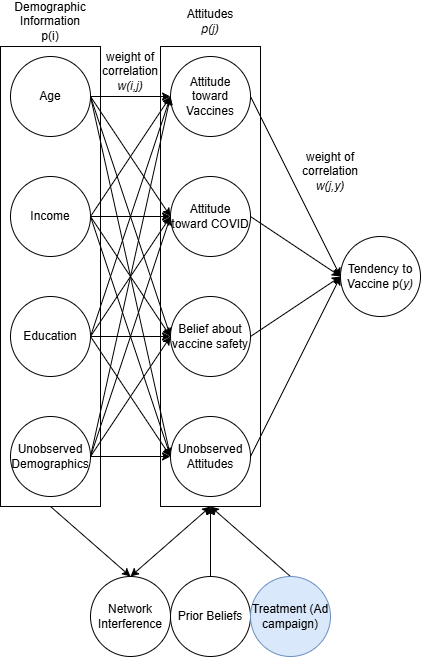

The diagram above was exported from draw.io. Its source (the exported page's mxGraphModel, read from the mxfile embedded in the PNG):
<mxGraphModel dx="904" dy="464" grid="1" gridSize="10" guides="1" tooltips="1" connect="1" arrows="1" fold="1" page="1" pageScale="1" pageWidth="850" pageHeight="1100" math="0" shadow="0">
  <root>
    <mxCell id="0" />
    <mxCell id="1" parent="0" />
    <mxCell id="S71CukBi1wQtl_XnejC7-6" style="rounded=0;orthogonalLoop=1;jettySize=auto;html=1;exitX=0.5;exitY=1;exitDx=0;exitDy=0;entryX=0.5;entryY=0;entryDx=0;entryDy=0;" parent="1" source="S71CukBi1wQtl_XnejC7-5" target="S71CukBi1wQtl_XnejC7-1" edge="1">
      <mxGeometry relative="1" as="geometry" />
    </mxCell>
    <mxCell id="S71CukBi1wQtl_XnejC7-5" value="" style="rounded=0;whiteSpace=wrap;html=1;" parent="1" vertex="1">
      <mxGeometry x="150" y="150" width="100" height="460" as="geometry" />
    </mxCell>
    <mxCell id="FZulAc5fuG0MoaNXxATA-1" value="" style="rounded=0;whiteSpace=wrap;html=1;" parent="1" vertex="1">
      <mxGeometry x="310" y="150" width="100" height="460" as="geometry" />
    </mxCell>
    <mxCell id="gF6NzZF2bhkfZXJ9cEru-23" style="edgeStyle=orthogonalEdgeStyle;rounded=0;orthogonalLoop=1;jettySize=auto;html=1;exitX=1;exitY=0.5;exitDx=0;exitDy=0;entryX=0;entryY=0.5;entryDx=0;entryDy=0;" parent="1" source="gF6NzZF2bhkfZXJ9cEru-2" target="gF6NzZF2bhkfZXJ9cEru-6" edge="1">
      <mxGeometry relative="1" as="geometry" />
    </mxCell>
    <mxCell id="gF6NzZF2bhkfZXJ9cEru-27" style="rounded=0;orthogonalLoop=1;jettySize=auto;html=1;exitX=1;exitY=0.5;exitDx=0;exitDy=0;entryX=0;entryY=0.5;entryDx=0;entryDy=0;" parent="1" source="gF6NzZF2bhkfZXJ9cEru-2" target="gF6NzZF2bhkfZXJ9cEru-7" edge="1">
      <mxGeometry relative="1" as="geometry" />
    </mxCell>
    <mxCell id="gF6NzZF2bhkfZXJ9cEru-28" style="rounded=0;orthogonalLoop=1;jettySize=auto;html=1;exitX=1;exitY=0.5;exitDx=0;exitDy=0;entryX=0;entryY=0.5;entryDx=0;entryDy=0;" parent="1" source="gF6NzZF2bhkfZXJ9cEru-2" target="gF6NzZF2bhkfZXJ9cEru-5" edge="1">
      <mxGeometry relative="1" as="geometry" />
    </mxCell>
    <mxCell id="gF6NzZF2bhkfZXJ9cEru-33" style="rounded=0;orthogonalLoop=1;jettySize=auto;html=1;exitX=1;exitY=0.5;exitDx=0;exitDy=0;entryX=0;entryY=0.5;entryDx=0;entryDy=0;" parent="1" source="gF6NzZF2bhkfZXJ9cEru-2" target="gF6NzZF2bhkfZXJ9cEru-18" edge="1">
      <mxGeometry relative="1" as="geometry" />
    </mxCell>
    <mxCell id="gF6NzZF2bhkfZXJ9cEru-2" value="Income" style="ellipse;whiteSpace=wrap;html=1;aspect=fixed;" parent="1" vertex="1">
      <mxGeometry x="160" y="280" width="80" height="80" as="geometry" />
    </mxCell>
    <mxCell id="gF6NzZF2bhkfZXJ9cEru-22" style="edgeStyle=orthogonalEdgeStyle;rounded=0;orthogonalLoop=1;jettySize=auto;html=1;exitX=1;exitY=0.5;exitDx=0;exitDy=0;entryX=0;entryY=0.5;entryDx=0;entryDy=0;" parent="1" source="gF6NzZF2bhkfZXJ9cEru-3" target="gF6NzZF2bhkfZXJ9cEru-5" edge="1">
      <mxGeometry relative="1" as="geometry" />
    </mxCell>
    <mxCell id="gF6NzZF2bhkfZXJ9cEru-29" style="rounded=0;orthogonalLoop=1;jettySize=auto;html=1;exitX=1;exitY=0.5;exitDx=0;exitDy=0;entryX=0;entryY=0.5;entryDx=0;entryDy=0;" parent="1" source="gF6NzZF2bhkfZXJ9cEru-3" target="gF6NzZF2bhkfZXJ9cEru-6" edge="1">
      <mxGeometry relative="1" as="geometry" />
    </mxCell>
    <mxCell id="gF6NzZF2bhkfZXJ9cEru-30" style="rounded=0;orthogonalLoop=1;jettySize=auto;html=1;exitX=1;exitY=0.5;exitDx=0;exitDy=0;entryX=0;entryY=0.5;entryDx=0;entryDy=0;" parent="1" source="gF6NzZF2bhkfZXJ9cEru-3" target="gF6NzZF2bhkfZXJ9cEru-7" edge="1">
      <mxGeometry relative="1" as="geometry" />
    </mxCell>
    <mxCell id="gF6NzZF2bhkfZXJ9cEru-31" style="rounded=0;orthogonalLoop=1;jettySize=auto;html=1;exitX=1;exitY=0.5;exitDx=0;exitDy=0;entryX=0;entryY=0.5;entryDx=0;entryDy=0;" parent="1" source="gF6NzZF2bhkfZXJ9cEru-3" target="gF6NzZF2bhkfZXJ9cEru-18" edge="1">
      <mxGeometry relative="1" as="geometry" />
    </mxCell>
    <mxCell id="gF6NzZF2bhkfZXJ9cEru-3" value="Age" style="ellipse;whiteSpace=wrap;html=1;aspect=fixed;" parent="1" vertex="1">
      <mxGeometry x="160" y="160" width="80" height="80" as="geometry" />
    </mxCell>
    <mxCell id="gF6NzZF2bhkfZXJ9cEru-24" style="edgeStyle=orthogonalEdgeStyle;rounded=0;orthogonalLoop=1;jettySize=auto;html=1;exitX=1;exitY=0.5;exitDx=0;exitDy=0;entryX=0;entryY=0.5;entryDx=0;entryDy=0;" parent="1" source="gF6NzZF2bhkfZXJ9cEru-4" target="gF6NzZF2bhkfZXJ9cEru-7" edge="1">
      <mxGeometry relative="1" as="geometry" />
    </mxCell>
    <mxCell id="gF6NzZF2bhkfZXJ9cEru-34" style="rounded=0;orthogonalLoop=1;jettySize=auto;html=1;exitX=1;exitY=0.5;exitDx=0;exitDy=0;" parent="1" source="gF6NzZF2bhkfZXJ9cEru-4" edge="1">
      <mxGeometry relative="1" as="geometry">
        <mxPoint x="320" y="320" as="targetPoint" />
      </mxGeometry>
    </mxCell>
    <mxCell id="gF6NzZF2bhkfZXJ9cEru-35" style="rounded=0;orthogonalLoop=1;jettySize=auto;html=1;exitX=1;exitY=0.5;exitDx=0;exitDy=0;entryX=0;entryY=0.5;entryDx=0;entryDy=0;" parent="1" source="gF6NzZF2bhkfZXJ9cEru-4" target="gF6NzZF2bhkfZXJ9cEru-5" edge="1">
      <mxGeometry relative="1" as="geometry" />
    </mxCell>
    <mxCell id="gF6NzZF2bhkfZXJ9cEru-37" style="rounded=0;orthogonalLoop=1;jettySize=auto;html=1;exitX=1;exitY=0.5;exitDx=0;exitDy=0;entryX=0;entryY=0.5;entryDx=0;entryDy=0;" parent="1" source="gF6NzZF2bhkfZXJ9cEru-4" target="gF6NzZF2bhkfZXJ9cEru-18" edge="1">
      <mxGeometry relative="1" as="geometry" />
    </mxCell>
    <mxCell id="gF6NzZF2bhkfZXJ9cEru-4" value="Education" style="ellipse;whiteSpace=wrap;html=1;aspect=fixed;" parent="1" vertex="1">
      <mxGeometry x="160" y="400" width="80" height="80" as="geometry" />
    </mxCell>
    <mxCell id="gF6NzZF2bhkfZXJ9cEru-12" style="rounded=0;orthogonalLoop=1;jettySize=auto;html=1;exitX=1;exitY=0.5;exitDx=0;exitDy=0;entryX=0;entryY=0.5;entryDx=0;entryDy=0;" parent="1" source="gF6NzZF2bhkfZXJ9cEru-5" target="gF6NzZF2bhkfZXJ9cEru-11" edge="1">
      <mxGeometry relative="1" as="geometry" />
    </mxCell>
    <mxCell id="gF6NzZF2bhkfZXJ9cEru-5" value="Attitude toward Vaccines" style="ellipse;whiteSpace=wrap;html=1;aspect=fixed;" parent="1" vertex="1">
      <mxGeometry x="320" y="160" width="80" height="80" as="geometry" />
    </mxCell>
    <mxCell id="gF6NzZF2bhkfZXJ9cEru-13" style="rounded=0;orthogonalLoop=1;jettySize=auto;html=1;exitX=1;exitY=0.5;exitDx=0;exitDy=0;entryX=0;entryY=0.5;entryDx=0;entryDy=0;" parent="1" source="gF6NzZF2bhkfZXJ9cEru-6" target="gF6NzZF2bhkfZXJ9cEru-11" edge="1">
      <mxGeometry relative="1" as="geometry" />
    </mxCell>
    <mxCell id="gF6NzZF2bhkfZXJ9cEru-6" value="Attitude toward COVID" style="ellipse;whiteSpace=wrap;html=1;aspect=fixed;" parent="1" vertex="1">
      <mxGeometry x="320" y="280" width="80" height="80" as="geometry" />
    </mxCell>
    <mxCell id="gF6NzZF2bhkfZXJ9cEru-14" style="rounded=0;orthogonalLoop=1;jettySize=auto;html=1;exitX=1;exitY=0.5;exitDx=0;exitDy=0;entryX=0;entryY=0.5;entryDx=0;entryDy=0;" parent="1" source="gF6NzZF2bhkfZXJ9cEru-7" target="gF6NzZF2bhkfZXJ9cEru-11" edge="1">
      <mxGeometry relative="1" as="geometry" />
    </mxCell>
    <mxCell id="gF6NzZF2bhkfZXJ9cEru-7" value="Belief about vaccine safety" style="ellipse;whiteSpace=wrap;html=1;aspect=fixed;" parent="1" vertex="1">
      <mxGeometry x="320" y="400" width="80" height="80" as="geometry" />
    </mxCell>
    <mxCell id="gF6NzZF2bhkfZXJ9cEru-11" value="Tendency to Vaccine p(&lt;i&gt;y)&lt;/i&gt;" style="ellipse;whiteSpace=wrap;html=1;aspect=fixed;" parent="1" vertex="1">
      <mxGeometry x="490" y="340" width="80" height="80" as="geometry" />
    </mxCell>
    <mxCell id="gF6NzZF2bhkfZXJ9cEru-15" value="Demographic Information p(i)" style="text;html=1;align=center;verticalAlign=middle;whiteSpace=wrap;rounded=0;" parent="1" vertex="1">
      <mxGeometry x="170" y="110" width="60" height="30" as="geometry" />
    </mxCell>
    <mxCell id="gF6NzZF2bhkfZXJ9cEru-16" value="Attitudes &lt;i&gt;p(j)&lt;/i&gt;" style="text;html=1;align=center;verticalAlign=middle;whiteSpace=wrap;rounded=0;" parent="1" vertex="1">
      <mxGeometry x="330" y="110" width="60" height="30" as="geometry" />
    </mxCell>
    <mxCell id="gF6NzZF2bhkfZXJ9cEru-25" style="edgeStyle=orthogonalEdgeStyle;rounded=0;orthogonalLoop=1;jettySize=auto;html=1;exitX=1;exitY=0.5;exitDx=0;exitDy=0;entryX=0;entryY=0.5;entryDx=0;entryDy=0;" parent="1" source="gF6NzZF2bhkfZXJ9cEru-17" target="gF6NzZF2bhkfZXJ9cEru-18" edge="1">
      <mxGeometry relative="1" as="geometry" />
    </mxCell>
    <mxCell id="gF6NzZF2bhkfZXJ9cEru-26" style="rounded=0;orthogonalLoop=1;jettySize=auto;html=1;exitX=1;exitY=0.5;exitDx=0;exitDy=0;entryX=0;entryY=0.5;entryDx=0;entryDy=0;" parent="1" source="gF6NzZF2bhkfZXJ9cEru-17" target="gF6NzZF2bhkfZXJ9cEru-7" edge="1">
      <mxGeometry relative="1" as="geometry" />
    </mxCell>
    <mxCell id="gF6NzZF2bhkfZXJ9cEru-36" style="rounded=0;orthogonalLoop=1;jettySize=auto;html=1;exitX=1;exitY=0.5;exitDx=0;exitDy=0;entryX=0;entryY=0.5;entryDx=0;entryDy=0;" parent="1" source="gF6NzZF2bhkfZXJ9cEru-17" target="gF6NzZF2bhkfZXJ9cEru-6" edge="1">
      <mxGeometry relative="1" as="geometry" />
    </mxCell>
    <mxCell id="gF6NzZF2bhkfZXJ9cEru-38" style="rounded=0;orthogonalLoop=1;jettySize=auto;html=1;exitX=1;exitY=0.5;exitDx=0;exitDy=0;entryX=0;entryY=0.5;entryDx=0;entryDy=0;" parent="1" source="gF6NzZF2bhkfZXJ9cEru-17" target="gF6NzZF2bhkfZXJ9cEru-5" edge="1">
      <mxGeometry relative="1" as="geometry" />
    </mxCell>
    <mxCell id="gF6NzZF2bhkfZXJ9cEru-17" value="Unobserved Demographics" style="ellipse;whiteSpace=wrap;html=1;aspect=fixed;" parent="1" vertex="1">
      <mxGeometry x="160" y="520" width="80" height="80" as="geometry" />
    </mxCell>
    <mxCell id="gF6NzZF2bhkfZXJ9cEru-20" style="rounded=0;orthogonalLoop=1;jettySize=auto;html=1;exitX=1;exitY=0.5;exitDx=0;exitDy=0;entryX=0;entryY=0.5;entryDx=0;entryDy=0;" parent="1" source="gF6NzZF2bhkfZXJ9cEru-18" target="gF6NzZF2bhkfZXJ9cEru-11" edge="1">
      <mxGeometry relative="1" as="geometry" />
    </mxCell>
    <mxCell id="gF6NzZF2bhkfZXJ9cEru-18" value="Unobserved Attitudes" style="ellipse;whiteSpace=wrap;html=1;aspect=fixed;" parent="1" vertex="1">
      <mxGeometry x="320" y="520" width="80" height="80" as="geometry" />
    </mxCell>
    <mxCell id="gF6NzZF2bhkfZXJ9cEru-32" value="weight of correlation &lt;i&gt;w(i,j)&lt;/i&gt;" style="text;html=1;align=center;verticalAlign=middle;whiteSpace=wrap;rounded=0;" parent="1" vertex="1">
      <mxGeometry x="250" y="160" width="60" height="30" as="geometry" />
    </mxCell>
    <mxCell id="gF6NzZF2bhkfZXJ9cEru-39" value="weight of correlation &lt;i&gt;w(j,y)&lt;/i&gt;" style="text;html=1;align=center;verticalAlign=middle;whiteSpace=wrap;rounded=0;" parent="1" vertex="1">
      <mxGeometry x="450" y="260" width="60" height="30" as="geometry" />
    </mxCell>
    <mxCell id="FZulAc5fuG0MoaNXxATA-4" style="rounded=0;orthogonalLoop=1;jettySize=auto;html=1;exitX=0.5;exitY=0;exitDx=0;exitDy=0;entryX=0.5;entryY=1;entryDx=0;entryDy=0;" parent="1" source="FZulAc5fuG0MoaNXxATA-3" target="FZulAc5fuG0MoaNXxATA-1" edge="1">
      <mxGeometry relative="1" as="geometry" />
    </mxCell>
    <mxCell id="FZulAc5fuG0MoaNXxATA-3" value="Prior Beliefs" style="ellipse;whiteSpace=wrap;html=1;aspect=fixed;" parent="1" vertex="1">
      <mxGeometry x="320" y="680" width="80" height="80" as="geometry" />
    </mxCell>
    <mxCell id="S71CukBi1wQtl_XnejC7-3" style="rounded=0;orthogonalLoop=1;jettySize=auto;html=1;exitX=0.5;exitY=0;exitDx=0;exitDy=0;entryX=0.5;entryY=1;entryDx=0;entryDy=0;startArrow=classic;startFill=1;" parent="1" source="S71CukBi1wQtl_XnejC7-1" target="FZulAc5fuG0MoaNXxATA-1" edge="1">
      <mxGeometry relative="1" as="geometry" />
    </mxCell>
    <mxCell id="S71CukBi1wQtl_XnejC7-1" value="Network Interference" style="ellipse;whiteSpace=wrap;html=1;aspect=fixed;" parent="1" vertex="1">
      <mxGeometry x="240" y="680" width="80" height="80" as="geometry" />
    </mxCell>
    <mxCell id="6FlUxdtMiqfOZhi-onRX-2" style="rounded=0;orthogonalLoop=1;jettySize=auto;html=1;exitX=0.5;exitY=0;exitDx=0;exitDy=0;entryX=0.5;entryY=1;entryDx=0;entryDy=0;" edge="1" parent="1" source="6FlUxdtMiqfOZhi-onRX-1" target="FZulAc5fuG0MoaNXxATA-1">
      <mxGeometry relative="1" as="geometry" />
    </mxCell>
    <mxCell id="6FlUxdtMiqfOZhi-onRX-1" value="Treatment (Ad campaign)" style="ellipse;whiteSpace=wrap;html=1;aspect=fixed;fillColor=#dae8fc;strokeColor=#6c8ebf;" vertex="1" parent="1">
      <mxGeometry x="400" y="680" width="80" height="80" as="geometry" />
    </mxCell>
  </root>
</mxGraphModel>